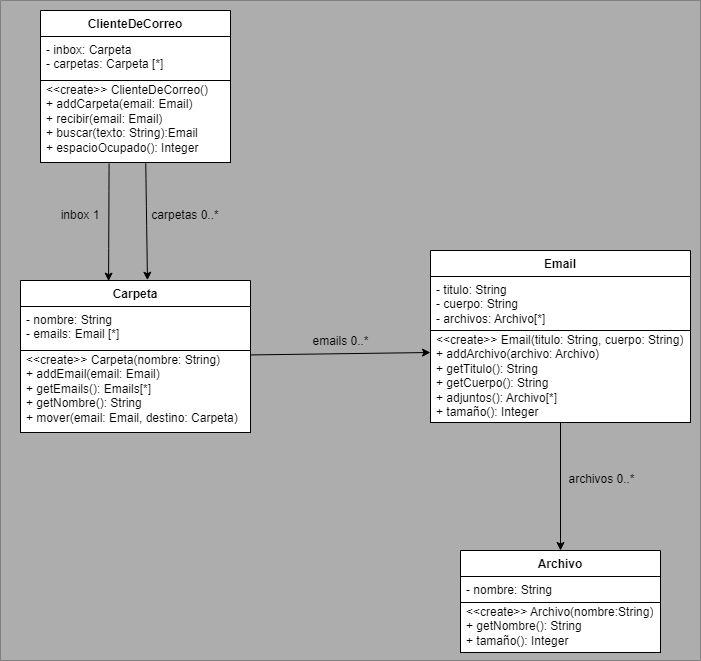

The diagram above was exported from draw.io. Its source (the exported page's mxGraphModel, read from the mxfile embedded in the PNG):
<mxGraphModel dx="1161" dy="636" grid="1" gridSize="10" guides="1" tooltips="1" connect="1" arrows="1" fold="1" page="1" pageScale="1" pageWidth="1600" pageHeight="900" math="0" shadow="0">
  <root>
    <mxCell id="0" />
    <mxCell id="1" parent="0" />
    <mxCell id="QcZZDG7RQaHXp27j-FKj-32" value="" style="rounded=0;whiteSpace=wrap;html=1;fillStyle=solid;fillColor=#333333;opacity=40;" vertex="1" parent="1">
      <mxGeometry x="350" y="110" width="700" height="660" as="geometry" />
    </mxCell>
    <mxCell id="QcZZDG7RQaHXp27j-FKj-1" value="ClienteDeCorreo" style="swimlane;fontStyle=1;align=center;verticalAlign=top;childLayout=stackLayout;horizontal=1;startSize=26;horizontalStack=0;resizeParent=1;resizeParentMax=0;resizeLast=0;collapsible=1;marginBottom=0;whiteSpace=wrap;html=1;" vertex="1" parent="1">
      <mxGeometry x="390" y="120" width="190" height="152" as="geometry" />
    </mxCell>
    <mxCell id="QcZZDG7RQaHXp27j-FKj-2" value="- inbox: Carpeta&lt;div&gt;- carpetas: Carpeta [*]&lt;/div&gt;" style="text;strokeColor=default;fillColor=default;align=left;verticalAlign=top;spacingLeft=4;spacingRight=4;overflow=hidden;rotatable=0;points=[[0,0.5],[1,0.5]];portConstraint=eastwest;whiteSpace=wrap;html=1;" vertex="1" parent="QcZZDG7RQaHXp27j-FKj-1">
      <mxGeometry y="26" width="190" height="44" as="geometry" />
    </mxCell>
    <mxCell id="QcZZDG7RQaHXp27j-FKj-4" value="&amp;lt;&amp;lt;create&amp;gt;&amp;gt; ClienteDeCorreo()&lt;div&gt;+ addCarpeta(email: Email)&lt;/div&gt;&lt;div&gt;+ recibir(email: Email)&lt;/div&gt;&lt;div&gt;+ buscar(texto: String):Email&lt;/div&gt;&lt;div&gt;+ espacioOcupado(): Integer&lt;/div&gt;" style="text;strokeColor=default;fillColor=default;align=left;verticalAlign=top;spacingLeft=4;spacingRight=4;overflow=hidden;rotatable=0;points=[[0,0.5],[1,0.5]];portConstraint=eastwest;whiteSpace=wrap;html=1;spacingBottom=0;spacingTop=-4;" vertex="1" parent="QcZZDG7RQaHXp27j-FKj-1">
      <mxGeometry y="70" width="190" height="82" as="geometry" />
    </mxCell>
    <mxCell id="QcZZDG7RQaHXp27j-FKj-5" value="Carpeta" style="swimlane;fontStyle=1;align=center;verticalAlign=top;childLayout=stackLayout;horizontal=1;startSize=26;horizontalStack=0;resizeParent=1;resizeParentMax=0;resizeLast=0;collapsible=1;marginBottom=0;whiteSpace=wrap;html=1;" vertex="1" parent="1">
      <mxGeometry x="370" y="390" width="230" height="152" as="geometry" />
    </mxCell>
    <mxCell id="QcZZDG7RQaHXp27j-FKj-6" value="- nombre: String&lt;div&gt;- emails: Email [*]&lt;/div&gt;" style="text;strokeColor=default;fillColor=default;align=left;verticalAlign=top;spacingLeft=4;spacingRight=4;overflow=hidden;rotatable=0;points=[[0,0.5],[1,0.5]];portConstraint=eastwest;whiteSpace=wrap;html=1;" vertex="1" parent="QcZZDG7RQaHXp27j-FKj-5">
      <mxGeometry y="26" width="230" height="44" as="geometry" />
    </mxCell>
    <mxCell id="QcZZDG7RQaHXp27j-FKj-8" value="&amp;lt;&amp;lt;create&amp;gt;&amp;gt; Carpeta(nombre: String)&lt;div&gt;+ addEmail(email: Email)&lt;/div&gt;&lt;div&gt;+ getEmails(): Emails[*]&lt;/div&gt;&lt;div&gt;+ getNombre(): String&lt;/div&gt;&lt;div&gt;+ mover(email: Email, destino: Carpeta)&lt;/div&gt;" style="text;strokeColor=default;fillColor=default;align=left;verticalAlign=top;spacingLeft=4;spacingRight=4;overflow=hidden;rotatable=0;points=[[0,0.5],[1,0.5]];portConstraint=eastwest;whiteSpace=wrap;html=1;spacingTop=-4;" vertex="1" parent="QcZZDG7RQaHXp27j-FKj-5">
      <mxGeometry y="70" width="230" height="82" as="geometry" />
    </mxCell>
    <mxCell id="QcZZDG7RQaHXp27j-FKj-29" style="edgeStyle=none;rounded=0;orthogonalLoop=1;jettySize=auto;html=1;strokeColor=#000000;" edge="1" parent="1" source="QcZZDG7RQaHXp27j-FKj-9" target="QcZZDG7RQaHXp27j-FKj-13">
      <mxGeometry relative="1" as="geometry" />
    </mxCell>
    <mxCell id="QcZZDG7RQaHXp27j-FKj-30" value="archivos 0..*" style="edgeLabel;html=1;align=center;verticalAlign=middle;resizable=0;points=[];fontSize=12;labelBackgroundColor=none;" vertex="1" connectable="0" parent="QcZZDG7RQaHXp27j-FKj-29">
      <mxGeometry x="-0.1278" y="-1" relative="1" as="geometry">
        <mxPoint x="41" as="offset" />
      </mxGeometry>
    </mxCell>
    <mxCell id="QcZZDG7RQaHXp27j-FKj-9" value="Email" style="swimlane;fontStyle=1;align=center;verticalAlign=top;childLayout=stackLayout;horizontal=1;startSize=26;horizontalStack=0;resizeParent=1;resizeParentMax=0;resizeLast=0;collapsible=1;marginBottom=0;whiteSpace=wrap;html=1;" vertex="1" parent="1">
      <mxGeometry x="780" y="360" width="260" height="172" as="geometry" />
    </mxCell>
    <mxCell id="QcZZDG7RQaHXp27j-FKj-10" value="- titulo: String&lt;div&gt;- cuerpo: String&lt;/div&gt;&lt;div&gt;- archivos: Archivo[*]&lt;/div&gt;" style="text;strokeColor=default;fillColor=default;align=left;verticalAlign=top;spacingLeft=4;spacingRight=4;overflow=hidden;rotatable=0;points=[[0,0.5],[1,0.5]];portConstraint=eastwest;whiteSpace=wrap;html=1;" vertex="1" parent="QcZZDG7RQaHXp27j-FKj-9">
      <mxGeometry y="26" width="260" height="54" as="geometry" />
    </mxCell>
    <mxCell id="QcZZDG7RQaHXp27j-FKj-12" value="&amp;lt;&amp;lt;create&amp;gt;&amp;gt; Email(titulo: String, cuerpo: String)&lt;div&gt;+ addArchivo(archivo: Archivo)&lt;/div&gt;&lt;div&gt;+ getTitulo(): String&lt;/div&gt;&lt;div&gt;+ getCuerpo(): String&lt;/div&gt;&lt;div&gt;+ adjuntos(): Archivo[*]&lt;/div&gt;&lt;div&gt;+ tamaño(): Integer&lt;/div&gt;" style="text;strokeColor=default;fillColor=default;align=left;verticalAlign=top;spacingLeft=4;spacingRight=4;overflow=hidden;rotatable=0;points=[[0,0.5],[1,0.5]];portConstraint=eastwest;whiteSpace=wrap;html=1;spacingTop=-4;" vertex="1" parent="QcZZDG7RQaHXp27j-FKj-9">
      <mxGeometry y="80" width="260" height="92" as="geometry" />
    </mxCell>
    <mxCell id="QcZZDG7RQaHXp27j-FKj-13" value="Archivo" style="swimlane;fontStyle=1;align=center;verticalAlign=top;childLayout=stackLayout;horizontal=1;startSize=26;horizontalStack=0;resizeParent=1;resizeParentMax=0;resizeLast=0;collapsible=1;marginBottom=0;whiteSpace=wrap;html=1;" vertex="1" parent="1">
      <mxGeometry x="810" y="660" width="200" height="102" as="geometry" />
    </mxCell>
    <mxCell id="QcZZDG7RQaHXp27j-FKj-14" value="- nombre: String" style="text;strokeColor=default;fillColor=default;align=left;verticalAlign=top;spacingLeft=4;spacingRight=4;overflow=hidden;rotatable=0;points=[[0,0.5],[1,0.5]];portConstraint=eastwest;whiteSpace=wrap;html=1;" vertex="1" parent="QcZZDG7RQaHXp27j-FKj-13">
      <mxGeometry y="26" width="200" height="26" as="geometry" />
    </mxCell>
    <mxCell id="QcZZDG7RQaHXp27j-FKj-16" value="&amp;lt;&amp;lt;create&amp;gt;&amp;gt; Archivo(nombre:String)&lt;div&gt;+ getNombre(): String&lt;/div&gt;&lt;div&gt;+ tamaño(): Integer&amp;nbsp;&lt;/div&gt;" style="text;strokeColor=default;fillColor=default;align=left;verticalAlign=top;spacingLeft=4;spacingRight=4;overflow=hidden;rotatable=0;points=[[0,0.5],[1,0.5]];portConstraint=eastwest;whiteSpace=wrap;html=1;spacingTop=-4;" vertex="1" parent="QcZZDG7RQaHXp27j-FKj-13">
      <mxGeometry y="52" width="200" height="50" as="geometry" />
    </mxCell>
    <mxCell id="QcZZDG7RQaHXp27j-FKj-20" value="carpetas 0..*" style="text;html=1;align=center;verticalAlign=middle;whiteSpace=wrap;rounded=0;fontSize=12;fontColor=#000000;" vertex="1" parent="1">
      <mxGeometry x="500" y="310" width="70" height="30" as="geometry" />
    </mxCell>
    <mxCell id="QcZZDG7RQaHXp27j-FKj-21" value="inbox 1" style="text;html=1;align=center;verticalAlign=middle;whiteSpace=wrap;rounded=0;fontSize=12;fontColor=#000000;" vertex="1" parent="1">
      <mxGeometry x="400" y="310" width="60" height="30" as="geometry" />
    </mxCell>
    <mxCell id="QcZZDG7RQaHXp27j-FKj-24" value="" style="endArrow=classic;html=1;rounded=0;curved=1;entryX=0.383;entryY=0.004;entryDx=0;entryDy=0;entryPerimeter=0;exitX=0.361;exitY=1.012;exitDx=0;exitDy=0;exitPerimeter=0;strokeColor=#000000;" edge="1" parent="1" source="QcZZDG7RQaHXp27j-FKj-4" target="QcZZDG7RQaHXp27j-FKj-5">
      <mxGeometry width="50" height="50" relative="1" as="geometry">
        <mxPoint x="580" y="320" as="sourcePoint" />
        <mxPoint x="630" y="270" as="targetPoint" />
      </mxGeometry>
    </mxCell>
    <mxCell id="QcZZDG7RQaHXp27j-FKj-25" value="" style="endArrow=classic;html=1;rounded=0;curved=1;entryX=0.552;entryY=-0.002;entryDx=0;entryDy=0;entryPerimeter=0;exitX=0.554;exitY=1.008;exitDx=0;exitDy=0;exitPerimeter=0;strokeColor=#000000;" edge="1" parent="1" source="QcZZDG7RQaHXp27j-FKj-4" target="QcZZDG7RQaHXp27j-FKj-5">
      <mxGeometry width="50" height="50" relative="1" as="geometry">
        <mxPoint x="580" y="320" as="sourcePoint" />
        <mxPoint x="630" y="270" as="targetPoint" />
      </mxGeometry>
    </mxCell>
    <mxCell id="QcZZDG7RQaHXp27j-FKj-27" style="edgeStyle=none;rounded=0;orthogonalLoop=1;jettySize=auto;html=1;strokeColor=#000000;" edge="1" parent="1" source="QcZZDG7RQaHXp27j-FKj-5">
      <mxGeometry relative="1" as="geometry">
        <mxPoint x="780" y="462" as="targetPoint" />
      </mxGeometry>
    </mxCell>
    <mxCell id="QcZZDG7RQaHXp27j-FKj-31" value="emails 0..*" style="edgeLabel;html=1;align=center;verticalAlign=middle;resizable=0;points=[];rotation=0;fontSize=12;labelBackgroundColor=none;" vertex="1" connectable="0" parent="QcZZDG7RQaHXp27j-FKj-27">
      <mxGeometry relative="1" as="geometry">
        <mxPoint y="-13" as="offset" />
      </mxGeometry>
    </mxCell>
  </root>
</mxGraphModel>